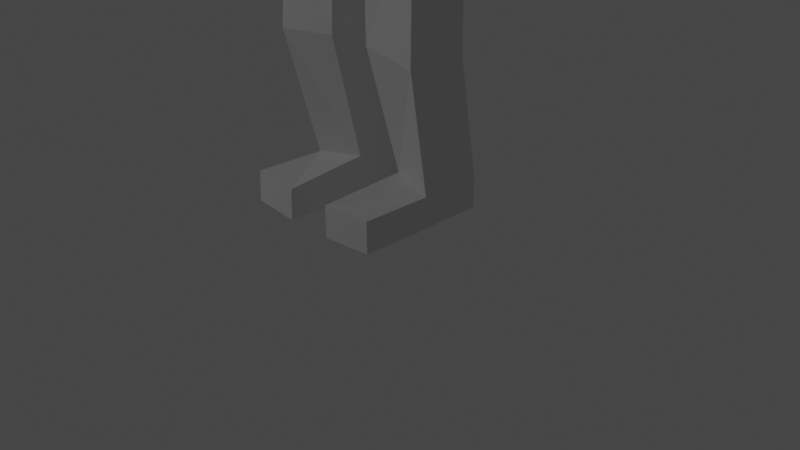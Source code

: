 # Source: robo1.blend  (saved by Blender 3.2.14; exported with 4.5.12 LTS)
import bpy
from mathutils import Matrix  # noqa: F401  (used for matrix-valued properties, if any)

bpy.ops.wm.read_factory_settings(use_empty=True)
scene = bpy.context.scene
scene.name = 'Scene'

# ---- collections
col_collection = bpy.data.collections.new('Collection'); scene.collection.children.link(col_collection)

# ---- world
world_world = bpy.data.worlds.new('World'); scene.world = world_world
world_world.use_nodes = True; world_world.node_tree.nodes.clear()
_N = world_world.node_tree.nodes; _L = world_world.node_tree.links
n0 = _N.new('ShaderNodeOutputWorld'); n0.name = 'World Output'; n0.location = (300, 300)
n1 = _N.new('ShaderNodeBackground'); n1.name = 'Background'; n1.location = (10, 300)
n1.inputs[0].default_value = (0.05088, 0.05088, 0.05088, 1.0)
_L.new(n1.outputs[0], n0.inputs[0])
n0.is_active_output = True
world_world.color = (0.05088, 0.05088, 0.05088)
world_world.use_sun_shadow = False
world_world.sun_shadow_jitter_overblur = 0.0

# ---- cameras
cam_camera = bpy.data.cameras.new('Camera')
cam_camera.clip_end = 100.0
cam_camera.ortho_scale = 7.314

# ---- lights
light_light = bpy.data.lights.new('Light', 'POINT')
light_light.transmission_factor = 0.0
light_light.energy = 1000.0
light_light.shadow_soft_size = 0.1
light_light.shadow_maximum_resolution = 0.006
light_light.use_absolute_resolution = True

# ---- meshes
me_cube_001 = bpy.data.meshes.new('Cube.001')
me_cube_001.from_pydata([(0.0, -1.108, 0.6606), (0.0, -1.108, 2.184), (0.0, 0.5987, 0.6561), (0.0, 0.6035, 2.176), (0.7968, -1.108, 0.6606), (0.7968, -1.108, 2.184), (0.7967, 0.5951, 0.6585), (0.7965, 0.5982, 2.18), (0.0, -0.5927, 0.6601), (0.0, -0.5911, 2.183), (0.7968, -0.5933, 0.6606), (0.7968, -0.5928, 2.184), (0.0, 0.04104, 2.178), (0.7967, 0.0343, 0.6593), (0.0, 0.2666, 0.6566), (0.7966, 0.03674, 2.181), (0.3025, 0.5981, 0.6565), (0.3023, 0.6026, 2.177), (0.3028, -1.108, 0.6606), (0.3028, -1.108, 2.184), (0.3027, -0.5914, 2.183), (0.3028, -0.5928, 0.6603), (0.3025, 0.266, 0.657), (0.3024, 0.0403, 2.179), (0.0, 0.4862, -0.1678), (0.0, -0.5933, -0.1678), (0.3028, 0.4862, -0.1678), (0.0, 0.2621, 0.2384), (0.0, -0.5933, 0.2393), (0.3028, -0.5933, 0.2393), (0.3027, 0.2618, 0.2386), (0.8671, 0.4862, -0.1678), (0.6976, 0.1952, -0.175), (0.7158, 0.07883, 0.319), (0.6365, 0.3435, 0.2561), (0.1627, -1.177, -0.1678), (0.0, -1.177, -0.1678), (0.0, -1.03, 0.2393), (0.3028, -1.047, 0.2393), (0.7342, -1.177, -0.1678), (0.6916, -1.002, 0.2744), (0.0, 0.365, -2.696), (0.0, -0.5933, -2.696), (0.1731, -0.3938, -2.713), (0.3028, 0.365, -2.696), (0.8671, 0.2454, -2.696), (0.8356, -0.3772, -2.681), (0.1143, -1.003, -2.699), (0.0, -0.9846, -2.696), (0.8151, -0.9621, -2.692), (0.7553, -0.07109, -5.668), (0.2663, -0.08767, -5.7), (0.2426, -0.08089, -5.378), (0.7469, -0.06431, -5.346), (0.827, -0.0172, -2.688), (0.1644, -0.03377, -2.721), (0.7467, 0.2889, -5.676), (0.2576, 0.2724, -5.705), (0.0, -0.9687, 0.2393), (0.3028, -0.9687, 0.2393), (0.0, -0.9687, -0.1678), (0.7435, -0.6065, -0.2497), (0.8073, -0.9654, 0.2761), (0.1925, -0.6095, -2.627), (0.0, -0.9687, -2.696), (0.8289, -0.6328, -2.684), (0.2425, -0.5691, -5.691), (0.7732, -0.4841, -5.675), (0.7383, 0.2957, -5.353), (0.234, 0.2792, -5.386), (0.2745, -0.266, -5.287), (0.7634, -0.3792, -5.351), (0.2452, -1.159, -5.358), (0.2551, -1.162, -5.685), (0.784, -1.129, -5.668), (0.7741, -1.126, -5.346), (1.141, 0.02317, 0.1579), (0.8501, -0.8201, -0.2495), (1.071, -0.8366, 0.1732), (1.401, -0.1109, -0.5773), (0.9229, 0.2015, -0.5652), (1.311, -0.8508, -0.6019), (0.8372, -0.7496, -0.5517), (1.073, -0.01683, -1.653), (1.429, -0.1757, -1.536), (1.452, -0.5202, -1.47), (0.9685, -0.3803, -1.449), (1.017, -0.6304, -3.062), (1.218, -0.7233, -3.066), (1.198, -0.833, -2.966), (0.9466, -0.7792, -2.993), (0.2083, -0.4222, -4.063), (0.1997, -0.0622, -4.071), (0.8708, -0.4057, -4.031), (0.8622, -0.04562, -4.038), (0.234, -0.6224, -3.975), (0.8759, -0.6913, -4.035), (1.374, 0.02844, -0.05194), (1.295, -0.89, -0.02181), (0.8614, -0.8, -0.3358), (0.7569, 0.2064, -0.2864)], [], [(14, 12, 3, 2), (16, 17, 7, 6), (10, 11, 5, 4), (18, 19, 1, 0), (21, 10, 4, 18), (20, 9, 1, 19), (23, 12, 9, 20), (22, 13, 10, 21), (13, 15, 11, 10), (0, 1, 9, 8), (6, 7, 15, 13), (16, 6, 13, 22), (17, 3, 12, 23), (8, 9, 12, 14), (7, 17, 23, 15), (2, 16, 22, 14), (28, 27, 24, 25), (15, 23, 20, 11), (11, 20, 19, 5), (8, 21, 18, 0), (4, 5, 19, 18), (2, 3, 17, 16), (24, 26, 44, 41), (35, 36, 48, 47), (61, 39, 49, 65), (27, 30, 26, 24), (14, 22, 30, 27), (22, 21, 29, 30), (21, 8, 28, 29), (8, 14, 27, 28), (34, 33, 32, 31), (59, 58, 37, 38), (30, 29, 33, 34), (26, 30, 34, 31), (38, 37, 36, 35), (38, 35, 39, 40), (31, 32, 46, 45), (61, 62, 40, 39), (62, 59, 38, 40), (58, 60, 36, 37), (41, 44, 43, 42), (64, 63, 47, 48), (43, 44, 45, 46), (51, 52, 69, 57), (60, 25, 42, 64), (25, 24, 41, 42), (26, 31, 45, 44), (39, 35, 47, 49), (93, 96, 71, 53), (70, 52, 51, 66), (96, 95, 70, 71), (50, 51, 57, 56), (69, 68, 56, 57), (53, 50, 56, 68), (43, 46, 54, 55), (91, 43, 55, 92), (71, 70, 72, 75), (51, 50, 67, 66), (36, 60, 64, 48), (53, 71, 67, 50), (42, 43, 63, 64), (28, 25, 60, 58), (33, 29, 59, 62), (62, 61, 77, 78), (29, 28, 58, 59), (32, 61, 65, 46), (93, 53, 68, 94), (92, 94, 68, 69), (95, 91, 52, 70), (75, 72, 73, 74), (70, 66, 73, 72), (67, 71, 75, 74), (66, 67, 74, 73), (49, 47, 63, 65), (98, 99, 82, 81), (100, 97, 79, 80), (33, 62, 78, 76), (61, 32, 77), (97, 98, 81, 79), (79, 81, 85, 84), (77, 32, 100, 99), (99, 100, 80, 82), (86, 83, 87, 90), (80, 79, 84, 83), (82, 80, 83, 86), (81, 82, 86, 85), (87, 88, 89, 90), (85, 86, 90, 89), (84, 85, 89, 88), (83, 84, 88, 87), (63, 43, 91, 95), (55, 54, 94, 92), (46, 93, 94, 54), (52, 91, 92, 69), (65, 63, 95, 96), (46, 65, 96, 93), (76, 78, 98, 97), (33, 76, 97, 100, 32), (78, 77, 99, 98)])
_uv = me_cube_001.uv_layers.new(name='UVMap')
_uv.uv.foreach_set('vector', [0.375, 0.1287, 0.625, 0.1287, 0.625, 0.25, 0.375, 0.25, 0.375, 0.345, 0.625, 0.345, 0.625, 0.5, 0.375, 0.5, 0.375, 0.6919, 0.625, 0.6919, 0.625, 0.75, 0.375, 0.75, 0.375, 0.905, 0.625, 0.905, 0.625, 1.0, 0.375, 1.0, 0.22, 0.6919, 0.375, 0.6919, 0.375, 0.75, 0.22, 0.75, 0.78, 0.6919, 0.875, 0.6919, 0.875, 0.75, 0.78, 0.75, 0.78, 0.6213, 0.875, 0.6213, 0.875, 0.6919, 0.78, 0.6919, 0.22, 0.6213, 0.375, 0.6213, 0.375, 0.6919, 0.22, 0.6919, 0.375, 0.6213, 0.625, 0.6213, 0.625, 0.6919, 0.375, 0.6919, 0.375, 0.0, 0.625, 0.0, 0.625, 0.05808, 0.375, 0.05808, 0.375, 0.5, 0.625, 0.5, 0.625, 0.6213, 0.375, 0.6213, 0.22, 0.5, 0.375, 0.5, 0.375, 0.6213, 0.22, 0.6213, 0.78, 0.5, 0.875, 0.5, 0.875, 0.6213, 0.78, 0.6213, 0.375, 0.05808, 0.625, 0.05808, 0.625, 0.1287, 0.375, 0.1287, 0.625, 0.5, 0.78, 0.5, 0.78, 0.6213, 0.625, 0.6213, 0.125, 0.5, 0.22, 0.5, 0.22, 0.6213, 0.125, 0.6213, 0.375, 0.05808, 0.375, 0.1287, 0.375, 0.1287, 0.375, 0.05808, 0.625, 0.6213, 0.78, 0.6213, 0.78, 0.6919, 0.625, 0.6919, 0.625, 0.6919, 0.78, 0.6919, 0.78, 0.75, 0.625, 0.75, 0.125, 0.6919, 0.22, 0.6919, 0.22, 0.75, 0.125, 0.75, 0.375, 0.75, 0.625, 0.75, 0.625, 0.905, 0.375, 0.905, 0.375, 0.25, 0.625, 0.25, 0.625, 0.345, 0.375, 0.345, 0.125, 0.6213, 0.22, 0.6213, 0.22, 0.6213, 0.125, 0.6213, 0.22, 0.6919, 0.125, 0.6919, 0.125, 0.6919, 0.22, 0.6919, 0.22, 0.6919, 0.22, 0.6919, 0.22, 0.6919, 0.22, 0.6919, 0.125, 0.6213, 0.22, 0.6213, 0.22, 0.6213, 0.125, 0.6213, 0.125, 0.6213, 0.22, 0.6213, 0.22, 0.6213, 0.125, 0.6213, 0.22, 0.6213, 0.22, 0.6919, 0.22, 0.6919, 0.22, 0.6213, 0.22, 0.6919, 0.125, 0.6919, 0.125, 0.6919, 0.22, 0.6919, 0.375, 0.05808, 0.375, 0.1287, 0.375, 0.1287, 0.375, 0.05808, 0.22, 0.6213, 0.22, 0.6919, 0.22, 0.6919, 0.22, 0.6213, 0.22, 0.6919, 0.125, 0.6919, 0.125, 0.6919, 0.22, 0.6919, 0.22, 0.6213, 0.22, 0.6919, 0.22, 0.6919, 0.22, 0.6213, 0.22, 0.6213, 0.22, 0.6213, 0.22, 0.6213, 0.22, 0.6213, 0.22, 0.6919, 0.125, 0.6919, 0.125, 0.6919, 0.22, 0.6919, 0.22, 0.6919, 0.22, 0.6919, 0.22, 0.6919, 0.22, 0.6919, 0.22, 0.6213, 0.22, 0.6919, 0.22, 0.6919, 0.22, 0.6213, 0.22, 0.6919, 0.22, 0.6919, 0.22, 0.6919, 0.22, 0.6919, 0.22, 0.6919, 0.22, 0.6919, 0.22, 0.6919, 0.22, 0.6919, 0.375, 0.05808, 0.375, 0.05808, 0.375, 0.05808, 0.375, 0.05808, 0.125, 0.6213, 0.22, 0.6213, 0.22, 0.6919, 0.125, 0.6919, 0.125, 0.6919, 0.22, 0.6919, 0.22, 0.6919, 0.125, 0.6919, 0.22, 0.6919, 0.22, 0.6213, 0.22, 0.6213, 0.22, 0.6919, 0.22, 0.6919, 0.22, 0.6919, 0.22, 0.6919, 0.22, 0.6919, 0.375, 0.05808, 0.375, 0.05808, 0.375, 0.05808, 0.375, 0.05808, 0.375, 0.05808, 0.375, 0.1287, 0.375, 0.1287, 0.375, 0.05808, 0.22, 0.6213, 0.22, 0.6213, 0.22, 0.6213, 0.22, 0.6213, 0.22, 0.6919, 0.22, 0.6919, 0.22, 0.6919, 0.22, 0.6919, 0.22, 0.6919, 0.22, 0.6919, 0.22, 0.6919, 0.22, 0.6919, 0.22, 0.6919, 0.22, 0.6919, 0.22, 0.6919, 0.22, 0.6919, 0.0, 0.0, 0.0, 0.0, 0.0, 0.0, 0.0, 0.0, 0.22, 0.6919, 0.22, 0.6919, 0.22, 0.6919, 0.22, 0.6919, 0.22, 0.6919, 0.22, 0.6919, 0.22, 0.6919, 0.22, 0.6919, 0.22, 0.6919, 0.22, 0.6919, 0.22, 0.6919, 0.22, 0.6919, 0.22, 0.6919, 0.22, 0.6919, 0.22, 0.6919, 0.22, 0.6919, 0.22, 0.6919, 0.22, 0.6919, 0.22, 0.6919, 0.22, 0.6919, 0.0, 0.0, 0.0, 0.0, 0.0, 0.0, 0.0, 0.0, 0.22, 0.6919, 0.22, 0.6919, 0.22, 0.6919, 0.22, 0.6919, 0.375, 0.05808, 0.375, 0.05808, 0.375, 0.05808, 0.375, 0.05808, 0.22, 0.6919, 0.22, 0.6919, 0.22, 0.6919, 0.22, 0.6919, 0.125, 0.6919, 0.22, 0.6919, 0.22, 0.6919, 0.125, 0.6919, 0.375, 0.05808, 0.375, 0.05808, 0.375, 0.05808, 0.375, 0.05808, 0.22, 0.6919, 0.22, 0.6919, 0.22, 0.6919, 0.22, 0.6919, 0.22, 0.6919, 0.22, 0.6919, 0.22, 0.6919, 0.22, 0.6919, 0.22, 0.6919, 0.125, 0.6919, 0.125, 0.6919, 0.22, 0.6919, 0.22, 0.6919, 0.22, 0.6919, 0.22, 0.6919, 0.22, 0.6919, 0.22, 0.6919, 0.22, 0.6919, 0.22, 0.6919, 0.22, 0.6919, 0.22, 0.6919, 0.22, 0.6919, 0.22, 0.6919, 0.22, 0.6919, 0.22, 0.6919, 0.22, 0.6919, 0.22, 0.6919, 0.22, 0.6919, 0.0, 0.0, 0.0, 0.0, 0.0, 0.0, 0.0, 0.0, 0.22, 0.6919, 0.22, 0.6919, 0.22, 0.6919, 0.22, 0.6919, 0.22, 0.6919, 0.22, 0.6919, 0.22, 0.6919, 0.22, 0.6919, 0.22, 0.6919, 0.22, 0.6919, 0.22, 0.6919, 0.22, 0.6919, 0.22, 0.6919, 0.22, 0.6919, 0.0, 0.0, 0.22, 0.6919, 0.22, 0.6919, 0.22, 0.6919, 0.22, 0.6919, 0.22, 0.6919, 0.22, 0.6919, 0.22, 0.6919, 0.22, 0.6919, 0.22, 0.6919, 0.22, 0.6919, 0.22, 0.6919, 0.22, 0.6919, 0.22, 0.6919, 0.22, 0.6919, 0.22, 0.6919, 0.22, 0.6919, 0.22, 0.6919, 0.22, 0.6919, 0.22, 0.6919, 0.22, 0.6919, 0.22, 0.6919, 0.22, 0.6919, 0.22, 0.6919, 0.22, 0.6919, 0.22, 0.6919, 0.22, 0.6919, 0.22, 0.6919, 0.22, 0.6919, 0.22, 0.6919, 0.22, 0.6919, 0.22, 0.6919, 0.22, 0.6919, 0.22, 0.6919, 0.22, 0.6919, 0.22, 0.6919, 0.22, 0.6919, 0.22, 0.6919, 0.22, 0.6919, 0.22, 0.6919, 0.22, 0.6919, 0.22, 0.6919, 0.22, 0.6919, 0.22, 0.6919, 0.22, 0.6919, 0.22, 0.6919, 0.22, 0.6919, 0.22, 0.6919, 0.22, 0.6919, 0.22, 0.6919, 0.22, 0.6919, 0.22, 0.6919, 0.22, 0.6919, 0.22, 0.6919, 0.22, 0.6919, 0.22, 0.6919, 0.22, 0.6919, 0.22, 0.6919, 0.22, 0.6919, 0.22, 0.6919, 0.22, 0.6919, 0.22, 0.6919, 0.22, 0.6919, 0.22, 0.6919, 0.22, 0.6919, 0.22, 0.6919, 0.22, 0.6919, 0.22, 0.6919, 0.22, 0.6919, 0.22, 0.6919, 0.22, 0.6919, 0.22, 0.6919, 0.22, 0.6919, 0.22, 0.6919, 0.22, 0.6919, 0.22, 0.6919, 0.22, 0.6919, 0.22, 0.6919, 0.22, 0.6919, 0.22, 0.6919, 0.22, 0.6919, 0.0, 0.0, 0.0, 0.0, 0.0, 0.0, 0.0, 0.0, 0.22, 0.6919, 0.22, 0.6919, 0.22, 0.6919, 0.22, 0.6919, 0.22, 0.6919, 0.22, 0.6919, 0.22, 0.6919, 0.22, 0.6919, 0.22, 0.6919, 0.22, 0.6919, 0.22, 0.6919, 0.22, 0.6919, 0.22, 0.6919, 0.22, 0.6919, 0.22, 0.6919, 0.22, 0.6919, 0.22, 0.6919])
me_cube_001.update()

# ---- objects
ob_light = bpy.data.objects.new('Light', light_light)
ob_camera = bpy.data.objects.new('Camera', cam_camera)
ob_cube = bpy.data.objects.new('Cube', me_cube_001)

# ---- transforms, parenting, visibility, modifiers, constraints
ob_light.location = (-11.07, -11.55, 10.9)
ob_light.rotation_euler = (0.6503, 0.05522, 1.866)
ob_light.lock_rotations_4d = False
ob_light.empty_display_type = 'ARROWS'
ob_light.color = (0.0, 0.0, 0.0, 0.0)
ob_light.lineart.crease_threshold = 0.0
ob_camera.location = (7.359, -6.926, 4.958)
ob_camera.rotation_euler = (1.109, 0.0, 0.8149)
ob_camera.lock_rotations_4d = False
ob_camera.empty_display_type = 'ARROWS'
ob_camera.color = (0.0, 0.0, 0.0, 0.0)
ob_camera.display_type = 'WIRE'
ob_camera.lineart.crease_threshold = 0.0
ob_cube.location = (0.0, 0.0, 5.97)
_m = ob_cube.modifiers.new('Mirror', 'MIRROR')
_m.use_clip = True

# ---- collection membership
col_collection.objects.link(ob_light)
col_collection.objects.link(ob_camera)
col_collection.objects.link(ob_cube)

# ---- scene / render settings (as saved in the file)
scene.camera = ob_camera
scene.frame_start = 1; scene.frame_end = 250; scene.frame_set(165)
scene.render.engine = 'BLENDER_EEVEE_NEXT'
scene.cycles.sampling_pattern = 'TABULATED_SOBOL'
scene.cycles.use_light_tree = False
scene.view_settings.view_transform = 'Filmic'
bpy.context.view_layer.update()
